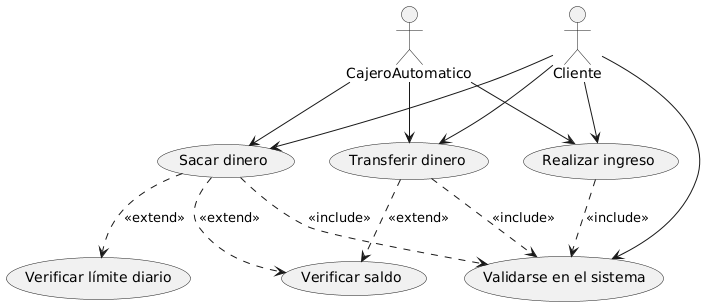

The diagram above was rendered by PlantUML. Its source (embedded in the PNG):
@startuml
actor Cliente
actor CajeroAutomatico

Cliente --> (Validarse en el sistema)
Cliente --> (Sacar dinero)
Cliente --> (Transferir dinero)
Cliente --> (Realizar ingreso)
CajeroAutomatico --> (Sacar dinero)
CajeroAutomatico --> (Transferir dinero)
CajeroAutomatico --> (Realizar ingreso)

(Sacar dinero) .down.> (Validarse en el sistema) : <<include>>
(Sacar dinero) .down.> (Verificar saldo) : <<extend>>
(Sacar dinero) .down.> (Verificar límite diario) : <<extend>>

(Transferir dinero) .down.> (Validarse en el sistema) : <<include>>
(Transferir dinero) .down.> (Verificar saldo) : <<extend>>

(Realizar ingreso) .down.> (Validarse en el sistema) : <<include>>
@enduml